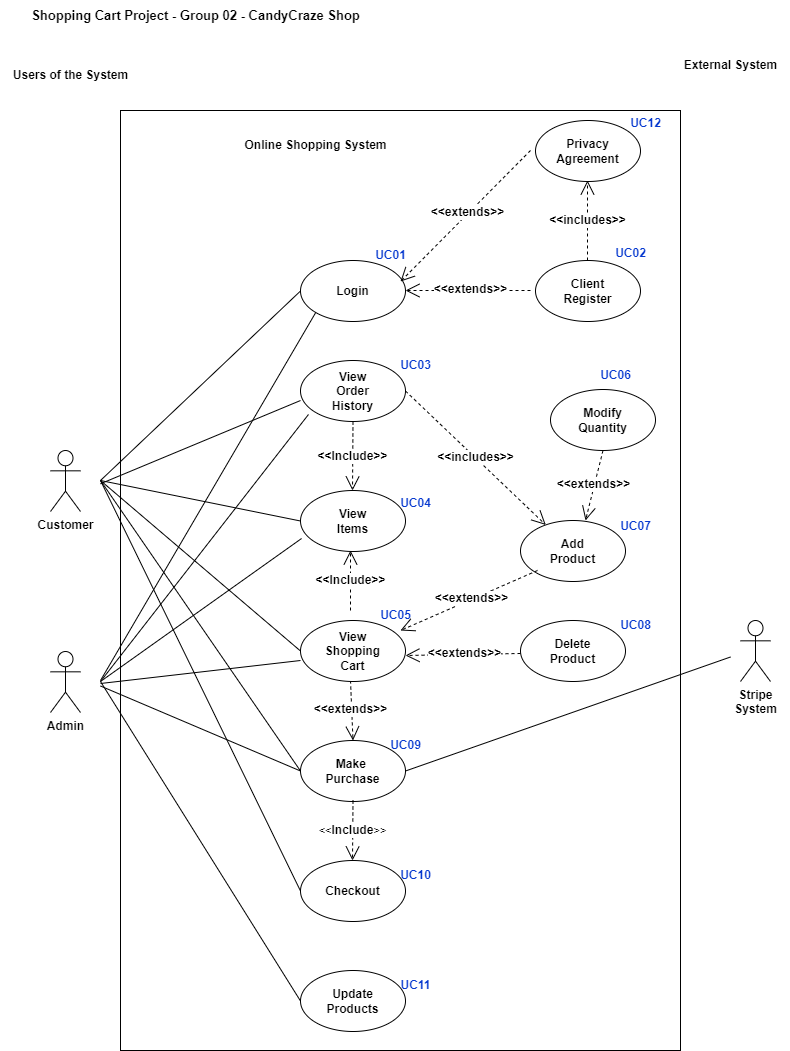

The diagram above was exported from draw.io. Its source (the exported page's mxGraphModel, read from the mxfile embedded in the PNG):
<mxGraphModel dx="1434" dy="728" grid="1" gridSize="10" guides="1" tooltips="1" connect="1" arrows="1" fold="1" page="1" pageScale="1" pageWidth="850" pageHeight="1100" math="0" shadow="0">
  <root>
    <mxCell id="0" />
    <mxCell id="1" parent="0" />
    <mxCell id="M3ME6Ls9I8FDB__zb_xw-6" value="" style="rounded=0;whiteSpace=wrap;html=1;" vertex="1" parent="1">
      <mxGeometry x="140" y="140" width="560" height="940" as="geometry" />
    </mxCell>
    <mxCell id="YQIDw54OONiRJddssg-x-2" value="Shopping Cart Project - Group 02 - CandyCraze Shop" style="text;html=1;align=center;verticalAlign=middle;resizable=0;points=[];autosize=1;strokeColor=none;fillColor=none;fontStyle=1;fontSize=13;" parent="1" vertex="1">
      <mxGeometry x="50" y="30" width="330" height="30" as="geometry" />
    </mxCell>
    <mxCell id="YQIDw54OONiRJddssg-x-5" value="&lt;b&gt;Customer&lt;/b&gt;" style="shape=umlActor;verticalLabelPosition=bottom;verticalAlign=top;html=1;outlineConnect=0;" parent="1" vertex="1">
      <mxGeometry x="70" y="480" width="30" height="61" as="geometry" />
    </mxCell>
    <mxCell id="YQIDw54OONiRJddssg-x-8" value="&lt;b&gt;Admin&lt;/b&gt;&lt;div&gt;&lt;b&gt;&lt;br&gt;&lt;/b&gt;&lt;/div&gt;" style="shape=umlActor;verticalLabelPosition=bottom;verticalAlign=top;html=1;outlineConnect=0;" parent="1" vertex="1">
      <mxGeometry x="70" y="681" width="30" height="61" as="geometry" />
    </mxCell>
    <mxCell id="YQIDw54OONiRJddssg-x-9" value="&lt;b&gt;View&lt;/b&gt;&lt;div&gt;&lt;b&gt;Items&lt;/b&gt;&lt;/div&gt;" style="ellipse;whiteSpace=wrap;html=1;" parent="1" vertex="1">
      <mxGeometry x="320" y="520" width="105" height="61" as="geometry" />
    </mxCell>
    <mxCell id="YQIDw54OONiRJddssg-x-10" value="&lt;b&gt;Make&amp;nbsp;&lt;/b&gt;&lt;div&gt;&lt;b&gt;Purchase&lt;/b&gt;&lt;/div&gt;" style="ellipse;whiteSpace=wrap;html=1;" parent="1" vertex="1">
      <mxGeometry x="320" y="770" width="105" height="61" as="geometry" />
    </mxCell>
    <mxCell id="YQIDw54OONiRJddssg-x-11" value="&lt;b&gt;Checkout&lt;/b&gt;" style="ellipse;whiteSpace=wrap;html=1;" parent="1" vertex="1">
      <mxGeometry x="320" y="890" width="105" height="61" as="geometry" />
    </mxCell>
    <mxCell id="YQIDw54OONiRJddssg-x-12" value="&lt;b&gt;Client&lt;/b&gt;&lt;div&gt;&lt;b&gt;Register&lt;/b&gt;&lt;/div&gt;" style="ellipse;whiteSpace=wrap;html=1;" parent="1" vertex="1">
      <mxGeometry x="555" y="290" width="105" height="61" as="geometry" />
    </mxCell>
    <mxCell id="YQIDw54OONiRJddssg-x-16" value="&lt;b&gt;Stripe&lt;/b&gt;&lt;div&gt;&lt;b&gt;System&lt;/b&gt;&lt;/div&gt;" style="shape=umlActor;verticalLabelPosition=bottom;verticalAlign=top;html=1;outlineConnect=0;" parent="1" vertex="1">
      <mxGeometry x="760" y="650" width="30" height="61" as="geometry" />
    </mxCell>
    <mxCell id="YQIDw54OONiRJddssg-x-22" value="&lt;b&gt;Login&lt;/b&gt;" style="ellipse;whiteSpace=wrap;html=1;" parent="1" vertex="1">
      <mxGeometry x="320" y="290" width="105" height="61" as="geometry" />
    </mxCell>
    <mxCell id="YQIDw54OONiRJddssg-x-26" value="&lt;font style=&quot;font-size: 12px;&quot;&gt;&lt;b&gt;&amp;lt;&amp;lt;Include&amp;gt;&amp;gt;&lt;/b&gt;&lt;/font&gt;" style="endArrow=open;endSize=12;dashed=1;html=1;rounded=0;" parent="1" edge="1">
      <mxGeometry width="160" relative="1" as="geometry">
        <mxPoint x="370" y="640" as="sourcePoint" />
        <mxPoint x="370" y="580" as="targetPoint" />
      </mxGeometry>
    </mxCell>
    <mxCell id="YQIDw54OONiRJddssg-x-27" value="&amp;lt;&amp;lt;&lt;b&gt;&lt;font style=&quot;font-size: 12px;&quot;&gt;Include&lt;/font&gt;&lt;/b&gt;&amp;gt;&amp;gt;" style="endArrow=open;endSize=12;dashed=1;html=1;rounded=0;exitX=0.5;exitY=1;exitDx=0;exitDy=0;" parent="1" edge="1">
      <mxGeometry width="160" relative="1" as="geometry">
        <mxPoint x="372.5" y="830" as="sourcePoint" />
        <mxPoint x="372" y="890" as="targetPoint" />
      </mxGeometry>
    </mxCell>
    <mxCell id="0W3oj7munIeQPWbbp8jm-3" value="&lt;font style=&quot;font-size: 12px;&quot;&gt;&lt;b&gt;&amp;lt;&amp;lt;extends&amp;gt;&amp;gt;&lt;/b&gt;&lt;/font&gt;" style="endArrow=open;endSize=12;dashed=1;html=1;rounded=0;" parent="1" edge="1">
      <mxGeometry x="-0.0344" y="-1" width="160" relative="1" as="geometry">
        <mxPoint x="550" y="320" as="sourcePoint" />
        <mxPoint x="425" y="320" as="targetPoint" />
        <mxPoint as="offset" />
      </mxGeometry>
    </mxCell>
    <mxCell id="0W3oj7munIeQPWbbp8jm-4" value="&lt;b&gt;Update&lt;/b&gt;&lt;div&gt;&lt;b&gt;Products&lt;/b&gt;&lt;/div&gt;" style="ellipse;whiteSpace=wrap;html=1;" parent="1" vertex="1">
      <mxGeometry x="320" y="1000" width="105" height="61" as="geometry" />
    </mxCell>
    <mxCell id="0W3oj7munIeQPWbbp8jm-5" value="&lt;b&gt;Add&lt;/b&gt;&lt;div&gt;&lt;b&gt;Product&lt;/b&gt;&lt;/div&gt;" style="ellipse;whiteSpace=wrap;html=1;" parent="1" vertex="1">
      <mxGeometry x="540" y="550" width="105" height="61" as="geometry" />
    </mxCell>
    <mxCell id="0W3oj7munIeQPWbbp8jm-8" value="&lt;font style=&quot;font-size: 12px;&quot;&gt;&lt;b&gt;&amp;lt;&amp;lt;extends&amp;gt;&amp;gt;&lt;/b&gt;&lt;/font&gt;" style="endArrow=open;endSize=12;dashed=1;html=1;rounded=0;entryX=0.5;entryY=0;entryDx=0;entryDy=0;" parent="1" target="YQIDw54OONiRJddssg-x-10" edge="1">
      <mxGeometry x="-0.0344" y="-1" width="160" relative="1" as="geometry">
        <mxPoint x="370" y="710" as="sourcePoint" />
        <mxPoint x="371" y="771" as="targetPoint" />
        <mxPoint as="offset" />
      </mxGeometry>
    </mxCell>
    <mxCell id="0W3oj7munIeQPWbbp8jm-11" value="&lt;b&gt;View&lt;/b&gt;&lt;br&gt;&lt;div&gt;&lt;b&gt;Shopping&lt;/b&gt;&lt;/div&gt;&lt;div&gt;&lt;b&gt;Cart&lt;/b&gt;&lt;/div&gt;" style="ellipse;whiteSpace=wrap;html=1;" parent="1" vertex="1">
      <mxGeometry x="320" y="650" width="105" height="61" as="geometry" />
    </mxCell>
    <mxCell id="0W3oj7munIeQPWbbp8jm-12" value="&lt;b&gt;Delete&lt;/b&gt;&lt;div&gt;&lt;b&gt;Product&lt;/b&gt;&lt;/div&gt;" style="ellipse;whiteSpace=wrap;html=1;" parent="1" vertex="1">
      <mxGeometry x="540" y="650" width="105" height="61" as="geometry" />
    </mxCell>
    <mxCell id="0W3oj7munIeQPWbbp8jm-14" value="&lt;font style=&quot;font-size: 12px;&quot;&gt;&lt;b&gt;&amp;lt;&amp;lt;extends&amp;gt;&amp;gt;&lt;/b&gt;&lt;/font&gt;" style="endArrow=open;endSize=12;dashed=1;html=1;rounded=0;entryX=0.952;entryY=0.164;entryDx=0;entryDy=0;entryPerimeter=0;" parent="1" target="0W3oj7munIeQPWbbp8jm-11" edge="1">
      <mxGeometry x="-0.0344" y="-1" width="160" relative="1" as="geometry">
        <mxPoint x="557" y="600" as="sourcePoint" />
        <mxPoint x="410" y="630" as="targetPoint" />
        <mxPoint as="offset" />
      </mxGeometry>
    </mxCell>
    <mxCell id="0W3oj7munIeQPWbbp8jm-15" value="&lt;font style=&quot;font-size: 12px;&quot;&gt;&lt;b&gt;&amp;lt;&amp;lt;extends&amp;gt;&amp;gt;&lt;/b&gt;&lt;/font&gt;" style="endArrow=open;endSize=12;dashed=1;html=1;rounded=0;exitX=0;exitY=0.639;exitDx=0;exitDy=0;exitPerimeter=0;" parent="1" edge="1">
      <mxGeometry x="-0.0344" y="-1" width="160" relative="1" as="geometry">
        <mxPoint x="540" y="682.979" as="sourcePoint" />
        <mxPoint x="425" y="685" as="targetPoint" />
        <mxPoint as="offset" />
      </mxGeometry>
    </mxCell>
    <mxCell id="0W3oj7munIeQPWbbp8jm-16" value="&lt;b&gt;View&lt;/b&gt;&lt;div&gt;&lt;b&gt;Order&lt;/b&gt;&lt;/div&gt;&lt;div&gt;&lt;b&gt;History&lt;/b&gt;&lt;/div&gt;" style="ellipse;whiteSpace=wrap;html=1;" parent="1" vertex="1">
      <mxGeometry x="320" y="390" width="105" height="61" as="geometry" />
    </mxCell>
    <mxCell id="0W3oj7munIeQPWbbp8jm-18" value="&lt;font style=&quot;font-size: 12px;&quot;&gt;&lt;b&gt;&amp;lt;&amp;lt;Include&amp;gt;&amp;gt;&lt;/b&gt;&lt;/font&gt;" style="endArrow=open;endSize=12;dashed=1;html=1;rounded=0;exitX=0.5;exitY=1;exitDx=0;exitDy=0;" parent="1" source="0W3oj7munIeQPWbbp8jm-16" edge="1">
      <mxGeometry width="160" relative="1" as="geometry">
        <mxPoint x="372" y="460" as="sourcePoint" />
        <mxPoint x="372" y="520" as="targetPoint" />
      </mxGeometry>
    </mxCell>
    <mxCell id="0W3oj7munIeQPWbbp8jm-19" value="&lt;font style=&quot;font-size: 12px;&quot;&gt;&lt;b&gt;&amp;lt;&amp;lt;includes&amp;gt;&amp;gt;&lt;/b&gt;&lt;/font&gt;" style="endArrow=open;endSize=12;dashed=1;html=1;rounded=0;exitX=1;exitY=0.5;exitDx=0;exitDy=0;" parent="1" source="0W3oj7munIeQPWbbp8jm-16" target="0W3oj7munIeQPWbbp8jm-5" edge="1">
      <mxGeometry width="160" relative="1" as="geometry">
        <mxPoint x="425.0019353679283" y="450.0047873621086" as="sourcePoint" />
        <mxPoint x="537" y="481" as="targetPoint" />
      </mxGeometry>
    </mxCell>
    <mxCell id="0W3oj7munIeQPWbbp8jm-22" value="&lt;b&gt;Modify&lt;/b&gt;&lt;div&gt;&lt;b&gt;Quantity&lt;/b&gt;&lt;/div&gt;" style="ellipse;whiteSpace=wrap;html=1;" parent="1" vertex="1">
      <mxGeometry x="570" y="419" width="105" height="61" as="geometry" />
    </mxCell>
    <mxCell id="0W3oj7munIeQPWbbp8jm-26" value="&lt;font style=&quot;font-size: 12px;&quot;&gt;&lt;b&gt;&amp;lt;&amp;lt;extends&amp;gt;&amp;gt;&lt;/b&gt;&lt;/font&gt;" style="endArrow=open;endSize=12;dashed=1;html=1;rounded=0;exitX=0.5;exitY=1;exitDx=0;exitDy=0;" parent="1" source="0W3oj7munIeQPWbbp8jm-22" edge="1">
      <mxGeometry x="-0.0344" y="-1" width="160" relative="1" as="geometry">
        <mxPoint x="665" y="497.98" as="sourcePoint" />
        <mxPoint x="605" y="550" as="targetPoint" />
        <mxPoint as="offset" />
      </mxGeometry>
    </mxCell>
    <mxCell id="0W3oj7munIeQPWbbp8jm-42" value="" style="endArrow=none;html=1;rounded=0;entryX=0;entryY=0.5;entryDx=0;entryDy=0;" parent="1" target="YQIDw54OONiRJddssg-x-22" edge="1">
      <mxGeometry width="50" height="50" relative="1" as="geometry">
        <mxPoint x="120" y="510" as="sourcePoint" />
        <mxPoint x="170" y="460" as="targetPoint" />
      </mxGeometry>
    </mxCell>
    <mxCell id="0W3oj7munIeQPWbbp8jm-43" value="" style="endArrow=none;html=1;rounded=0;entryX=0;entryY=0.656;entryDx=0;entryDy=0;entryPerimeter=0;" parent="1" target="0W3oj7munIeQPWbbp8jm-16" edge="1">
      <mxGeometry width="50" height="50" relative="1" as="geometry">
        <mxPoint x="120" y="513.25" as="sourcePoint" />
        <mxPoint x="170" y="507.75" as="targetPoint" />
      </mxGeometry>
    </mxCell>
    <mxCell id="0W3oj7munIeQPWbbp8jm-44" value="" style="endArrow=none;html=1;rounded=0;entryX=0;entryY=0.5;entryDx=0;entryDy=0;" parent="1" target="YQIDw54OONiRJddssg-x-9" edge="1">
      <mxGeometry width="50" height="50" relative="1" as="geometry">
        <mxPoint x="120" y="510" as="sourcePoint" />
        <mxPoint x="197.5" y="550" as="targetPoint" />
      </mxGeometry>
    </mxCell>
    <mxCell id="0W3oj7munIeQPWbbp8jm-45" value="" style="endArrow=none;html=1;rounded=0;entryX=0;entryY=0.5;entryDx=0;entryDy=0;" parent="1" target="0W3oj7munIeQPWbbp8jm-11" edge="1">
      <mxGeometry width="50" height="50" relative="1" as="geometry">
        <mxPoint x="120" y="510" as="sourcePoint" />
        <mxPoint x="235" y="570" as="targetPoint" />
      </mxGeometry>
    </mxCell>
    <mxCell id="0W3oj7munIeQPWbbp8jm-46" value="" style="endArrow=none;html=1;rounded=0;entryX=0;entryY=0.5;entryDx=0;entryDy=0;" parent="1" target="YQIDw54OONiRJddssg-x-10" edge="1">
      <mxGeometry width="50" height="50" relative="1" as="geometry">
        <mxPoint x="120" y="510" as="sourcePoint" />
        <mxPoint x="260" y="700" as="targetPoint" />
      </mxGeometry>
    </mxCell>
    <mxCell id="0W3oj7munIeQPWbbp8jm-47" value="" style="endArrow=none;html=1;rounded=0;entryX=0;entryY=0.5;entryDx=0;entryDy=0;" parent="1" target="YQIDw54OONiRJddssg-x-11" edge="1">
      <mxGeometry width="50" height="50" relative="1" as="geometry">
        <mxPoint x="120" y="510" as="sourcePoint" />
        <mxPoint x="170" y="640" as="targetPoint" />
      </mxGeometry>
    </mxCell>
    <mxCell id="0W3oj7munIeQPWbbp8jm-48" value="" style="endArrow=none;html=1;rounded=0;entryX=0;entryY=1;entryDx=0;entryDy=0;" parent="1" target="YQIDw54OONiRJddssg-x-22" edge="1">
      <mxGeometry width="50" height="50" relative="1" as="geometry">
        <mxPoint x="120" y="710" as="sourcePoint" />
        <mxPoint x="170" y="660" as="targetPoint" />
      </mxGeometry>
    </mxCell>
    <mxCell id="0W3oj7munIeQPWbbp8jm-49" value="" style="endArrow=none;html=1;rounded=0;entryX=0.076;entryY=0.885;entryDx=0;entryDy=0;entryPerimeter=0;" parent="1" target="0W3oj7munIeQPWbbp8jm-16" edge="1">
      <mxGeometry width="50" height="50" relative="1" as="geometry">
        <mxPoint x="120" y="711" as="sourcePoint" />
        <mxPoint x="182.5" y="701" as="targetPoint" />
      </mxGeometry>
    </mxCell>
    <mxCell id="0W3oj7munIeQPWbbp8jm-50" value="" style="endArrow=none;html=1;rounded=0;entryX=0.01;entryY=0.787;entryDx=0;entryDy=0;entryPerimeter=0;" parent="1" target="YQIDw54OONiRJddssg-x-9" edge="1">
      <mxGeometry width="50" height="50" relative="1" as="geometry">
        <mxPoint x="120" y="711" as="sourcePoint" />
        <mxPoint x="190" y="691" as="targetPoint" />
      </mxGeometry>
    </mxCell>
    <mxCell id="0W3oj7munIeQPWbbp8jm-51" value="" style="endArrow=none;html=1;rounded=0;" parent="1" edge="1">
      <mxGeometry width="50" height="50" relative="1" as="geometry">
        <mxPoint x="120" y="713" as="sourcePoint" />
        <mxPoint x="320" y="690" as="targetPoint" />
      </mxGeometry>
    </mxCell>
    <mxCell id="0W3oj7munIeQPWbbp8jm-52" value="" style="endArrow=none;html=1;rounded=0;entryX=0;entryY=0.5;entryDx=0;entryDy=0;" parent="1" target="YQIDw54OONiRJddssg-x-10" edge="1">
      <mxGeometry width="50" height="50" relative="1" as="geometry">
        <mxPoint x="120" y="715.5" as="sourcePoint" />
        <mxPoint x="200" y="885.5" as="targetPoint" />
      </mxGeometry>
    </mxCell>
    <mxCell id="0W3oj7munIeQPWbbp8jm-54" value="" style="endArrow=none;html=1;rounded=0;entryX=0;entryY=0.5;entryDx=0;entryDy=0;" parent="1" target="0W3oj7munIeQPWbbp8jm-4" edge="1">
      <mxGeometry width="50" height="50" relative="1" as="geometry">
        <mxPoint x="120" y="711" as="sourcePoint" />
        <mxPoint x="180" y="821" as="targetPoint" />
      </mxGeometry>
    </mxCell>
    <mxCell id="0W3oj7munIeQPWbbp8jm-55" value="" style="endArrow=none;html=1;rounded=0;exitX=1;exitY=0.5;exitDx=0;exitDy=0;" parent="1" source="YQIDw54OONiRJddssg-x-10" edge="1">
      <mxGeometry width="50" height="50" relative="1" as="geometry">
        <mxPoint x="700" y="736.5" as="sourcePoint" />
        <mxPoint x="750" y="686.5" as="targetPoint" />
      </mxGeometry>
    </mxCell>
    <mxCell id="0W3oj7munIeQPWbbp8jm-56" value="&lt;b&gt;UC01&lt;/b&gt;" style="text;html=1;align=center;verticalAlign=middle;resizable=0;points=[];autosize=1;strokeColor=none;fillColor=none;fontColor=#0739cf;" parent="1" vertex="1">
      <mxGeometry x="385" y="270" width="50" height="30" as="geometry" />
    </mxCell>
    <mxCell id="0W3oj7munIeQPWbbp8jm-58" value="&lt;b&gt;UC03&lt;/b&gt;" style="text;html=1;align=center;verticalAlign=middle;resizable=0;points=[];autosize=1;strokeColor=none;fillColor=none;fontColor=#0739cf;" parent="1" vertex="1">
      <mxGeometry x="410" y="380" width="50" height="30" as="geometry" />
    </mxCell>
    <mxCell id="0W3oj7munIeQPWbbp8jm-59" value="&lt;b&gt;UC02&lt;/b&gt;&lt;div&gt;&lt;b&gt;&lt;br&gt;&lt;/b&gt;&lt;/div&gt;" style="text;html=1;align=center;verticalAlign=middle;resizable=0;points=[];autosize=1;strokeColor=none;fillColor=none;fontColor=#0739cf;" parent="1" vertex="1">
      <mxGeometry x="625" y="270" width="50" height="40" as="geometry" />
    </mxCell>
    <mxCell id="0W3oj7munIeQPWbbp8jm-60" value="&lt;b&gt;UC04&lt;/b&gt;&lt;div&gt;&lt;b&gt;&lt;br&gt;&lt;/b&gt;&lt;/div&gt;" style="text;html=1;align=center;verticalAlign=middle;resizable=0;points=[];autosize=1;strokeColor=none;fillColor=none;fontColor=#0739cf;" parent="1" vertex="1">
      <mxGeometry x="410" y="520" width="50" height="40" as="geometry" />
    </mxCell>
    <mxCell id="0W3oj7munIeQPWbbp8jm-61" value="&lt;b&gt;UC07&lt;/b&gt;" style="text;html=1;align=center;verticalAlign=middle;resizable=0;points=[];autosize=1;strokeColor=none;fillColor=none;fontColor=#0739cf;" parent="1" vertex="1">
      <mxGeometry x="630" y="541" width="50" height="30" as="geometry" />
    </mxCell>
    <mxCell id="0W3oj7munIeQPWbbp8jm-62" value="&lt;b&gt;UC06&lt;/b&gt;" style="text;html=1;align=center;verticalAlign=middle;resizable=0;points=[];autosize=1;strokeColor=none;fillColor=none;fontColor=#0739cf;" parent="1" vertex="1">
      <mxGeometry x="610" y="390" width="50" height="30" as="geometry" />
    </mxCell>
    <mxCell id="0W3oj7munIeQPWbbp8jm-63" value="&lt;b&gt;UC05&lt;/b&gt;" style="text;html=1;align=center;verticalAlign=middle;resizable=0;points=[];autosize=1;strokeColor=none;fillColor=none;fontColor=#0739cf;" parent="1" vertex="1">
      <mxGeometry x="390" y="630" width="50" height="30" as="geometry" />
    </mxCell>
    <mxCell id="0W3oj7munIeQPWbbp8jm-64" value="&lt;b&gt;UC08&lt;/b&gt;" style="text;html=1;align=center;verticalAlign=middle;resizable=0;points=[];autosize=1;strokeColor=none;fillColor=none;fontColor=#0739cf;" parent="1" vertex="1">
      <mxGeometry x="630" y="640" width="50" height="30" as="geometry" />
    </mxCell>
    <mxCell id="0W3oj7munIeQPWbbp8jm-67" value="&lt;b&gt;UC09&lt;/b&gt;" style="text;html=1;align=center;verticalAlign=middle;resizable=0;points=[];autosize=1;strokeColor=none;fillColor=none;fontColor=#0739cf;" parent="1" vertex="1">
      <mxGeometry x="400" y="760" width="50" height="30" as="geometry" />
    </mxCell>
    <mxCell id="0W3oj7munIeQPWbbp8jm-68" value="&lt;b&gt;UC10&lt;/b&gt;" style="text;html=1;align=center;verticalAlign=middle;resizable=0;points=[];autosize=1;strokeColor=none;fillColor=none;fontColor=#0739cf;" parent="1" vertex="1">
      <mxGeometry x="410" y="890" width="50" height="30" as="geometry" />
    </mxCell>
    <mxCell id="0W3oj7munIeQPWbbp8jm-70" value="&lt;b&gt;UC11&lt;/b&gt;" style="text;html=1;align=center;verticalAlign=middle;resizable=0;points=[];autosize=1;strokeColor=none;fillColor=none;fontColor=#0739cf;" parent="1" vertex="1">
      <mxGeometry x="410" y="1000" width="50" height="30" as="geometry" />
    </mxCell>
    <mxCell id="0W3oj7munIeQPWbbp8jm-72" value="&lt;b&gt;Online Shopping System&lt;/b&gt;" style="text;html=1;align=center;verticalAlign=middle;resizable=0;points=[];autosize=1;strokeColor=none;fillColor=none;" parent="1" vertex="1">
      <mxGeometry x="250" y="160" width="170" height="30" as="geometry" />
    </mxCell>
    <mxCell id="0W3oj7munIeQPWbbp8jm-73" value="&lt;b&gt;Users of the System&lt;/b&gt;" style="text;html=1;align=center;verticalAlign=middle;resizable=0;points=[];autosize=1;strokeColor=none;fillColor=none;" parent="1" vertex="1">
      <mxGeometry x="20" y="90" width="140" height="30" as="geometry" />
    </mxCell>
    <mxCell id="0W3oj7munIeQPWbbp8jm-74" value="&lt;b&gt;External System&lt;/b&gt;" style="text;html=1;align=center;verticalAlign=middle;resizable=0;points=[];autosize=1;strokeColor=none;fillColor=none;" parent="1" vertex="1">
      <mxGeometry x="690" y="80" width="120" height="30" as="geometry" />
    </mxCell>
    <mxCell id="M3ME6Ls9I8FDB__zb_xw-2" value="&lt;b&gt;Privacy&lt;/b&gt;&lt;div&gt;&lt;b&gt;Agreement&lt;/b&gt;&lt;/div&gt;" style="ellipse;whiteSpace=wrap;html=1;" vertex="1" parent="1">
      <mxGeometry x="555" y="150" width="105" height="61" as="geometry" />
    </mxCell>
    <mxCell id="M3ME6Ls9I8FDB__zb_xw-3" value="&lt;font style=&quot;font-size: 12px;&quot;&gt;&lt;b&gt;&amp;lt;&amp;lt;extends&amp;gt;&amp;gt;&lt;/b&gt;&lt;/font&gt;" style="endArrow=open;endSize=12;dashed=1;html=1;rounded=0;entryX=0.7;entryY=1.367;entryDx=0;entryDy=0;entryPerimeter=0;" edge="1" parent="1" target="0W3oj7munIeQPWbbp8jm-56">
      <mxGeometry x="-0.0344" y="-1" width="160" relative="1" as="geometry">
        <mxPoint x="550" y="180" as="sourcePoint" />
        <mxPoint x="425" y="180" as="targetPoint" />
        <mxPoint as="offset" />
      </mxGeometry>
    </mxCell>
    <mxCell id="M3ME6Ls9I8FDB__zb_xw-4" value="&lt;font style=&quot;font-size: 12px;&quot;&gt;&lt;b&gt;&amp;lt;&amp;lt;includes&amp;gt;&amp;gt;&lt;/b&gt;&lt;/font&gt;" style="endArrow=open;endSize=12;dashed=1;html=1;rounded=0;" edge="1" parent="1">
      <mxGeometry width="160" relative="1" as="geometry">
        <mxPoint x="607" y="290" as="sourcePoint" />
        <mxPoint x="607" y="210" as="targetPoint" />
      </mxGeometry>
    </mxCell>
    <mxCell id="M3ME6Ls9I8FDB__zb_xw-5" value="&lt;b&gt;UC12&lt;/b&gt;&lt;div&gt;&lt;b&gt;&lt;br&gt;&lt;/b&gt;&lt;/div&gt;" style="text;html=1;align=center;verticalAlign=middle;resizable=0;points=[];autosize=1;strokeColor=none;fillColor=none;fontColor=#0739cf;" vertex="1" parent="1">
      <mxGeometry x="640" y="140" width="50" height="40" as="geometry" />
    </mxCell>
  </root>
</mxGraphModel>